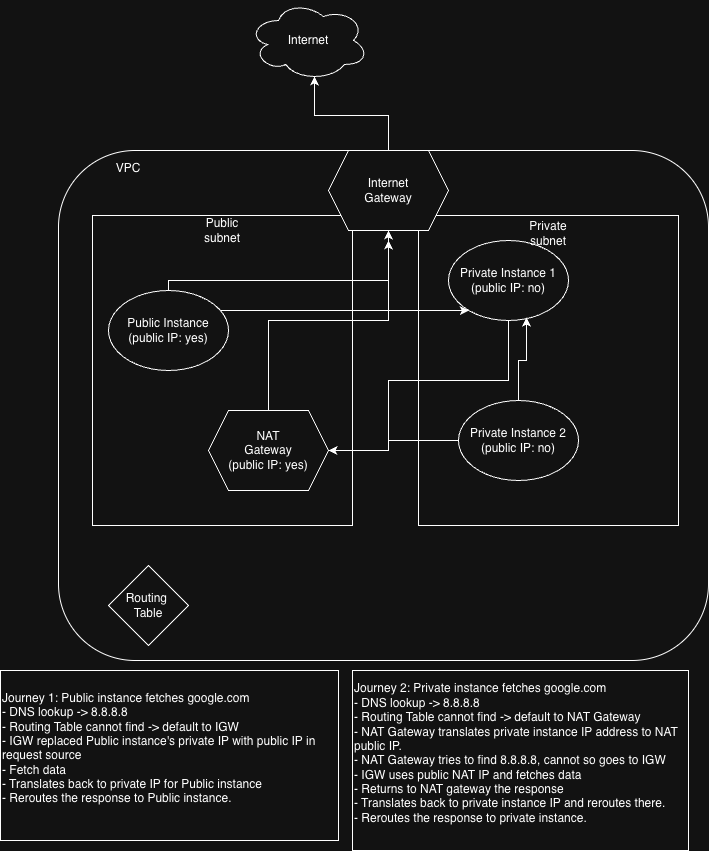

The diagram above was exported from draw.io. Its source (the exported page's mxGraphModel, read from the mxfile embedded in the PNG):
<mxGraphModel dx="1426" dy="790" grid="1" gridSize="10" guides="1" tooltips="1" connect="1" arrows="1" fold="1" page="1" pageScale="1" pageWidth="827" pageHeight="1169" math="0" shadow="0">
  <root>
    <mxCell id="0" />
    <mxCell id="1" parent="0" />
    <mxCell id="x0IHZ4R1lgQ63_0FOUij-1" parent="1" style="ellipse;shape=cloud;whiteSpace=wrap;html=1;" value="Internet" vertex="1">
      <mxGeometry height="80" width="120" x="310" y="20" as="geometry" />
    </mxCell>
    <mxCell id="x0IHZ4R1lgQ63_0FOUij-2" parent="1" style="rounded=1;whiteSpace=wrap;html=1;" value="" vertex="1">
      <mxGeometry height="510" width="650" x="120" y="170" as="geometry" />
    </mxCell>
    <mxCell id="x0IHZ4R1lgQ63_0FOUij-3" parent="1" style="rounded=0;whiteSpace=wrap;html=1;" value="" vertex="1">
      <mxGeometry height="310" width="260" x="154" y="235" as="geometry" />
    </mxCell>
    <mxCell id="x0IHZ4R1lgQ63_0FOUij-4" parent="1" style="rounded=0;whiteSpace=wrap;html=1;" value="" vertex="1">
      <mxGeometry height="310" width="260" x="480" y="235" as="geometry" />
    </mxCell>
    <mxCell id="x0IHZ4R1lgQ63_0FOUij-17" edge="1" parent="1" source="x0IHZ4R1lgQ63_0FOUij-5" style="edgeStyle=orthogonalEdgeStyle;rounded=0;orthogonalLoop=1;jettySize=auto;html=1;">
      <mxGeometry relative="1" as="geometry">
        <Array as="points">
          <mxPoint x="230" y="300" />
          <mxPoint x="450" y="300" />
        </Array>
        <mxPoint x="450" y="260" as="targetPoint" />
      </mxGeometry>
    </mxCell>
    <mxCell id="x0IHZ4R1lgQ63_0FOUij-27" edge="1" parent="1" source="x0IHZ4R1lgQ63_0FOUij-5" style="edgeStyle=orthogonalEdgeStyle;rounded=0;orthogonalLoop=1;jettySize=auto;html=1;" target="x0IHZ4R1lgQ63_0FOUij-9">
      <mxGeometry relative="1" as="geometry">
        <Array as="points">
          <mxPoint x="460" y="330" />
          <mxPoint x="460" y="330" />
        </Array>
      </mxGeometry>
    </mxCell>
    <mxCell id="x0IHZ4R1lgQ63_0FOUij-5" parent="1" style="ellipse;whiteSpace=wrap;html=1;" value="Public Instance&lt;br&gt;(public IP: yes)" vertex="1">
      <mxGeometry height="80" width="120" x="170" y="310" as="geometry" />
    </mxCell>
    <mxCell id="x0IHZ4R1lgQ63_0FOUij-7" parent="1" style="shape=hexagon;perimeter=hexagonPerimeter2;whiteSpace=wrap;html=1;fixedSize=1;" value="Internet&lt;div&gt;Gateway&lt;/div&gt;" vertex="1">
      <mxGeometry height="80" width="120" x="390" y="170" as="geometry" />
    </mxCell>
    <mxCell id="x0IHZ4R1lgQ63_0FOUij-13" edge="1" parent="1" source="x0IHZ4R1lgQ63_0FOUij-8" style="edgeStyle=orthogonalEdgeStyle;rounded=0;orthogonalLoop=1;jettySize=auto;html=1;entryX=0.5;entryY=1;entryDx=0;entryDy=0;" target="x0IHZ4R1lgQ63_0FOUij-7">
      <mxGeometry relative="1" as="geometry" />
    </mxCell>
    <mxCell id="x0IHZ4R1lgQ63_0FOUij-8" parent="1" style="shape=hexagon;perimeter=hexagonPerimeter2;whiteSpace=wrap;html=1;fixedSize=1;" value="NAT&lt;div&gt;Gateway&lt;br&gt;(public IP: yes)&lt;/div&gt;" vertex="1">
      <mxGeometry height="80" width="120" x="270" y="430" as="geometry" />
    </mxCell>
    <mxCell id="x0IHZ4R1lgQ63_0FOUij-14" edge="1" parent="1" source="x0IHZ4R1lgQ63_0FOUij-9" style="edgeStyle=orthogonalEdgeStyle;rounded=0;orthogonalLoop=1;jettySize=auto;html=1;entryX=1;entryY=0.5;entryDx=0;entryDy=0;" target="x0IHZ4R1lgQ63_0FOUij-8">
      <mxGeometry relative="1" as="geometry">
        <Array as="points">
          <mxPoint x="570" y="400" />
          <mxPoint x="450" y="400" />
          <mxPoint x="450" y="470" />
        </Array>
      </mxGeometry>
    </mxCell>
    <mxCell id="x0IHZ4R1lgQ63_0FOUij-9" parent="1" style="ellipse;whiteSpace=wrap;html=1;" value="Private Instance 1&lt;div&gt;(public IP: no)&lt;/div&gt;" vertex="1">
      <mxGeometry height="80" width="120" x="510" y="260" as="geometry" />
    </mxCell>
    <mxCell id="x0IHZ4R1lgQ63_0FOUij-12" edge="1" parent="1" source="x0IHZ4R1lgQ63_0FOUij-11" style="edgeStyle=orthogonalEdgeStyle;rounded=0;orthogonalLoop=1;jettySize=auto;html=1;entryX=1;entryY=0.5;entryDx=0;entryDy=0;" target="x0IHZ4R1lgQ63_0FOUij-8">
      <mxGeometry relative="1" as="geometry">
        <Array as="points">
          <mxPoint x="450" y="460" />
          <mxPoint x="450" y="470" />
        </Array>
      </mxGeometry>
    </mxCell>
    <mxCell id="x0IHZ4R1lgQ63_0FOUij-11" parent="1" style="ellipse;whiteSpace=wrap;html=1;" value="Private Instance 2&lt;div&gt;(public IP: no)&lt;/div&gt;" vertex="1">
      <mxGeometry height="80" width="120" x="520" y="420" as="geometry" />
    </mxCell>
    <mxCell id="x0IHZ4R1lgQ63_0FOUij-15" edge="1" parent="1" source="x0IHZ4R1lgQ63_0FOUij-7" style="edgeStyle=orthogonalEdgeStyle;rounded=0;orthogonalLoop=1;jettySize=auto;html=1;entryX=0.55;entryY=0.95;entryDx=0;entryDy=0;entryPerimeter=0;" target="x0IHZ4R1lgQ63_0FOUij-1">
      <mxGeometry relative="1" as="geometry" />
    </mxCell>
    <mxCell id="x0IHZ4R1lgQ63_0FOUij-18" parent="1" style="rounded=0;whiteSpace=wrap;html=1;align=left;" value="Journey 1: Public instance fetches google.com&lt;div&gt;- DNS lookup -&amp;gt; 8.8.8.8&lt;br&gt;- Routing Table cannot find -&amp;gt; default to IGW&lt;/div&gt;&lt;div&gt;- IGW replaced Public instance's private IP with public IP in request source&lt;br&gt;- Fetch data&lt;br&gt;- Translates back to private IP for Public instance&lt;br&gt;- Reroutes the response to Public instance.&lt;/div&gt;&lt;div&gt;&lt;br&gt;&lt;/div&gt;" vertex="1">
      <mxGeometry height="170" width="338" x="62" y="690" as="geometry" />
    </mxCell>
    <mxCell id="x0IHZ4R1lgQ63_0FOUij-19" parent="1" style="text;html=1;whiteSpace=wrap;strokeColor=none;fillColor=none;align=center;verticalAlign=middle;rounded=0;" value="Public subnet" vertex="1">
      <mxGeometry height="30" width="60" x="254" y="235" as="geometry" />
    </mxCell>
    <mxCell id="x0IHZ4R1lgQ63_0FOUij-21" parent="1" style="text;html=1;whiteSpace=wrap;strokeColor=none;fillColor=none;align=center;verticalAlign=middle;rounded=0;" value="Private subnet" vertex="1">
      <mxGeometry height="35" width="60" x="580" y="235" as="geometry" />
    </mxCell>
    <mxCell id="x0IHZ4R1lgQ63_0FOUij-22" parent="1" style="text;html=1;whiteSpace=wrap;strokeColor=none;fillColor=none;align=center;verticalAlign=middle;rounded=0;" value="VPC" vertex="1">
      <mxGeometry height="35" width="60" x="160" y="170" as="geometry" />
    </mxCell>
    <mxCell id="x0IHZ4R1lgQ63_0FOUij-23" parent="1" style="rhombus;whiteSpace=wrap;html=1;" value="Routing&amp;nbsp;&lt;br&gt;Table" vertex="1">
      <mxGeometry height="80" width="80" x="170" y="585" as="geometry" />
    </mxCell>
    <mxCell id="x0IHZ4R1lgQ63_0FOUij-24" parent="1" style="rounded=0;whiteSpace=wrap;html=1;align=left;" value="Journey 2: Private instance fetches google.com&lt;div&gt;- DNS lookup -&amp;gt; 8.8.8.8&lt;br&gt;- Routing Table cannot find -&amp;gt; default to NAT Gateway&lt;/div&gt;&lt;div&gt;- NAT Gateway translates private instance IP address to NAT public IP.&lt;/div&gt;&lt;div&gt;- NAT Gateway tries to find 8.8.8.8, cannot so goes to IGW&lt;br&gt;- IGW uses public NAT IP and fetches data&lt;/div&gt;&lt;div&gt;- Returns to NAT gateway the response&lt;/div&gt;&lt;div&gt;&lt;span style=&quot;background-color: transparent; color: light-dark(rgb(0, 0, 0), rgb(255, 255, 255));&quot;&gt;- Translates back to private instance IP and reroutes there.&lt;/span&gt;&lt;br&gt;&lt;/div&gt;&lt;div&gt;- Reroutes the response to private instance.&lt;/div&gt;&lt;div&gt;&lt;br&gt;&lt;/div&gt;" vertex="1">
      <mxGeometry height="180" width="336" x="414" y="690" as="geometry" />
    </mxCell>
    <mxCell id="x0IHZ4R1lgQ63_0FOUij-26" edge="1" parent="1" source="x0IHZ4R1lgQ63_0FOUij-11" style="edgeStyle=orthogonalEdgeStyle;rounded=0;orthogonalLoop=1;jettySize=auto;html=1;entryX=0.65;entryY=0.963;entryDx=0;entryDy=0;entryPerimeter=0;" target="x0IHZ4R1lgQ63_0FOUij-9">
      <mxGeometry relative="1" as="geometry" />
    </mxCell>
  </root>
</mxGraphModel>